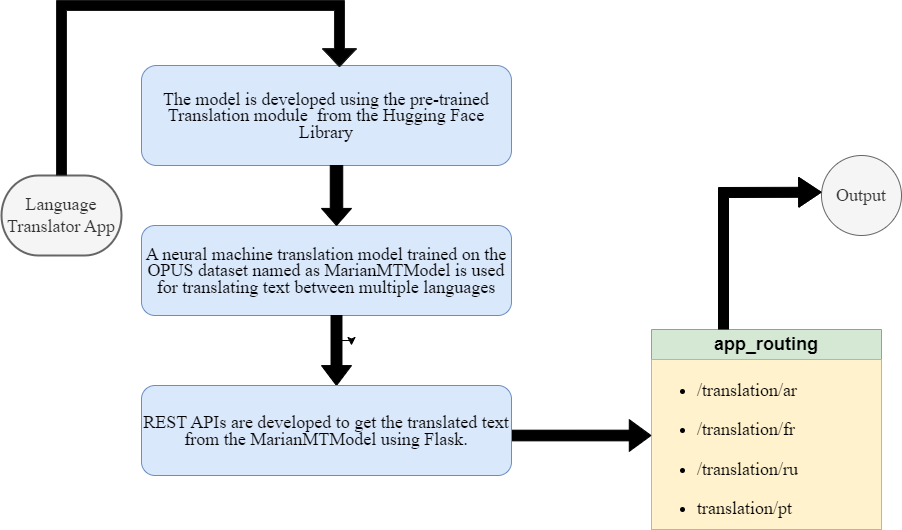

The diagram above was exported from draw.io. Its source (the exported page's mxGraphModel, read from the mxfile embedded in the PNG):
<mxGraphModel dx="2219" dy="557" grid="1" gridSize="10" guides="1" tooltips="1" connect="1" arrows="1" fold="1" page="1" pageScale="1" pageWidth="1169" pageHeight="827" math="0" shadow="0">
  <root>
    <mxCell id="0" />
    <mxCell id="1" parent="0" />
    <mxCell id="2ZTSmJ_FgaH27dDwHeUl-6" value="&lt;h2&gt;&lt;font style=&quot;font-weight: normal;&quot; face=&quot;Times New Roman&quot;&gt;Language Translator App&lt;/font&gt;&lt;/h2&gt;" style="strokeWidth=2;html=1;shape=mxgraph.flowchart.terminator;whiteSpace=wrap;fillColor=#f5f5f5;fontColor=#333333;strokeColor=#666666;" parent="1" vertex="1">
      <mxGeometry x="-230" y="260" width="120" height="80" as="geometry" />
    </mxCell>
    <mxCell id="2ZTSmJ_FgaH27dDwHeUl-7" value="&lt;h2 style=&quot;line-height: 90%;&quot;&gt;&lt;font style=&quot;font-weight: normal;&quot;&gt;The model is developed using the pre-trained Translation module&amp;nbsp; from the Hugging Face Library&lt;/font&gt;&lt;/h2&gt;" style="rounded=1;whiteSpace=wrap;html=1;fillColor=#dae8fc;strokeColor=#6c8ebf;fontFamily=Times New Roman;" parent="1" vertex="1">
      <mxGeometry x="-90" y="150" width="370" height="100" as="geometry" />
    </mxCell>
    <mxCell id="2ZTSmJ_FgaH27dDwHeUl-8" value="&lt;h2 style=&quot;line-height: 90%;&quot;&gt;&lt;span style=&quot;font-weight: normal;&quot;&gt;A neural machine translation model trained on the OPUS dataset named as MarianMTModel is used for translating text between multiple languages&lt;/span&gt;&lt;/h2&gt;" style="rounded=1;whiteSpace=wrap;html=1;fillColor=#dae8fc;strokeColor=#6c8ebf;fontFamily=Times New Roman;" parent="1" vertex="1">
      <mxGeometry x="-90" y="310" width="370" height="90" as="geometry" />
    </mxCell>
    <mxCell id="2ZTSmJ_FgaH27dDwHeUl-11" value="" style="shape=singleArrow;direction=south;whiteSpace=wrap;html=1;arrowWidth=0.4166625976562415;arrowSize=0.2847621372767865;fillColor=#000000;" parent="1" vertex="1">
      <mxGeometry x="90" y="250" width="30" height="60" as="geometry" />
    </mxCell>
    <mxCell id="jUKAlRPLOqbv9EKgetC7-2" style="edgeStyle=orthogonalEdgeStyle;rounded=0;orthogonalLoop=1;jettySize=auto;html=1;exitX=0;exitY=0;exitDx=25.03332519531247;exitDy=9.533284505208314;exitPerimeter=0;" edge="1" parent="1" source="2ZTSmJ_FgaH27dDwHeUl-13">
      <mxGeometry relative="1" as="geometry">
        <mxPoint x="120" y="430" as="targetPoint" />
      </mxGeometry>
    </mxCell>
    <mxCell id="2ZTSmJ_FgaH27dDwHeUl-13" value="" style="shape=singleArrow;direction=south;whiteSpace=wrap;html=1;arrowWidth=0.36444769965277907;arrowSize=0.2847621372767865;fillColor=#000000;" parent="1" vertex="1">
      <mxGeometry x="90" y="400" width="30" height="70" as="geometry" />
    </mxCell>
    <mxCell id="2ZTSmJ_FgaH27dDwHeUl-20" value="&lt;h2&gt;&lt;span style=&quot;font-weight: normal;&quot;&gt;Output&lt;/span&gt;&lt;/h2&gt;" style="ellipse;whiteSpace=wrap;html=1;aspect=fixed;fillColor=#f5f5f5;fontColor=#333333;strokeColor=#666666;fontFamily=Times New Roman;" parent="1" vertex="1">
      <mxGeometry x="590" y="240" width="80" height="80" as="geometry" />
    </mxCell>
    <mxCell id="2ZTSmJ_FgaH27dDwHeUl-21" value="&lt;h2&gt;app_routing&lt;/h2&gt;" style="swimlane;fontStyle=0;childLayout=stackLayout;horizontal=1;startSize=30;horizontalStack=0;resizeParent=1;resizeParentMax=0;resizeLast=0;collapsible=1;marginBottom=0;whiteSpace=wrap;html=1;fillColor=#d5e8d4;strokeColor=#82b366;" parent="1" vertex="1">
      <mxGeometry x="420" y="414" width="230" height="200" as="geometry" />
    </mxCell>
    <mxCell id="2ZTSmJ_FgaH27dDwHeUl-24" value="&lt;h3&gt;&lt;/h3&gt;&lt;h2&gt;&lt;ul&gt;&lt;li&gt;&lt;font style=&quot;font-weight: normal;&quot; face=&quot;Times New Roman&quot;&gt;/translation/ar&lt;/font&gt;&lt;/li&gt;&lt;/ul&gt;&lt;ul&gt;&lt;li&gt;&lt;font style=&quot;font-weight: normal;&quot; face=&quot;IkFRyYAKDmTXPUmgr43J&quot;&gt;/translation/fr&lt;/font&gt;&lt;/li&gt;&lt;/ul&gt;&lt;ul&gt;&lt;li&gt;&lt;font style=&quot;font-weight: normal;&quot; face=&quot;IkFRyYAKDmTXPUmgr43J&quot;&gt;/translation/ru&lt;/font&gt;&lt;/li&gt;&lt;/ul&gt;&lt;ul&gt;&lt;li&gt;&lt;font style=&quot;font-weight: normal;&quot; face=&quot;IkFRyYAKDmTXPUmgr43J&quot;&gt;translation/pt&lt;/font&gt;&lt;/li&gt;&lt;/ul&gt;&lt;/h2&gt;" style="text;strokeColor=#d6b656;fillColor=#fff2cc;align=left;verticalAlign=middle;spacingLeft=4;spacingRight=4;overflow=hidden;points=[[0,0.5],[1,0.5]];portConstraint=eastwest;rotatable=0;whiteSpace=wrap;html=1;" parent="2ZTSmJ_FgaH27dDwHeUl-21" vertex="1">
      <mxGeometry y="30" width="230" height="170" as="geometry" />
    </mxCell>
    <mxCell id="2ZTSmJ_FgaH27dDwHeUl-29" value="" style="shape=flexArrow;endArrow=classic;html=1;rounded=0;entryX=0.041;entryY=0.159;entryDx=0;entryDy=0;entryPerimeter=0;endWidth=18.666666666666668;endSize=7.093333333333334;strokeColor=#000000;fillColor=#000000;" parent="2ZTSmJ_FgaH27dDwHeUl-21" edge="1">
      <mxGeometry width="50" height="50" relative="1" as="geometry">
        <mxPoint x="72" as="sourcePoint" />
        <mxPoint x="170.00000000000023" y="-137.2800000000001" as="targetPoint" />
        <Array as="points">
          <mxPoint x="72" y="-137" />
        </Array>
      </mxGeometry>
    </mxCell>
    <mxCell id="2ZTSmJ_FgaH27dDwHeUl-26" value="" style="shape=flexArrow;endArrow=classic;html=1;rounded=0;exitX=0.5;exitY=0;exitDx=0;exitDy=0;exitPerimeter=0;entryX=0.535;entryY=0.016;entryDx=0;entryDy=0;entryPerimeter=0;endWidth=22.666666666666668;endSize=5.626666666666666;strokeColor=#1A1A1A;fillColor=#000000;" parent="1" source="2ZTSmJ_FgaH27dDwHeUl-6" target="2ZTSmJ_FgaH27dDwHeUl-7" edge="1">
      <mxGeometry width="50" height="50" relative="1" as="geometry">
        <mxPoint x="190" y="350" as="sourcePoint" />
        <mxPoint x="240" y="300" as="targetPoint" />
        <Array as="points">
          <mxPoint x="-170" y="90" />
          <mxPoint x="108" y="90" />
        </Array>
      </mxGeometry>
    </mxCell>
    <mxCell id="2ZTSmJ_FgaH27dDwHeUl-27" value="" style="shape=flexArrow;endArrow=classic;html=1;rounded=0;exitX=0.071;exitY=0.556;exitDx=0;exitDy=0;exitPerimeter=0;width=10.666666666666666;endSize=6.906666666666666;fillColor=#000000;" parent="1" source="2ZTSmJ_FgaH27dDwHeUl-9" edge="1">
      <mxGeometry width="50" height="50" relative="1" as="geometry">
        <mxPoint x="210.00000000000017" y="420.00000000000006" as="sourcePoint" />
        <mxPoint x="420" y="520" as="targetPoint" />
      </mxGeometry>
    </mxCell>
    <mxCell id="2ZTSmJ_FgaH27dDwHeUl-9" value="&lt;h2 style=&quot;line-height: 90%;&quot;&gt;&lt;span style=&quot;font-weight: normal;&quot;&gt;REST APIs are developed to get the translated text from the MarianMTModel using Flask.&lt;/span&gt;&lt;/h2&gt;" style="rounded=1;whiteSpace=wrap;html=1;fillColor=#dae8fc;strokeColor=#6c8ebf;fontFamily=Times New Roman;fontStyle=1" parent="1" vertex="1">
      <mxGeometry x="-90" y="470" width="370" height="90" as="geometry" />
    </mxCell>
  </root>
</mxGraphModel>